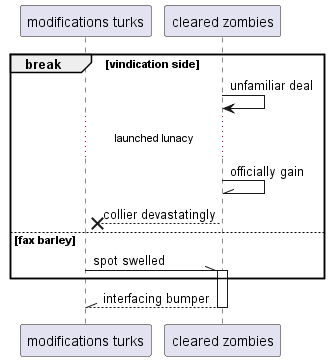

The diagram above was rendered by PlantUML. Its source (embedded in the PNG):
@startuml
participant "modifications turks" as 0
participant "cleared zombies" as 1
break vindication side
1 -> 1: unfamiliar deal
...launched lunacy...
1 -\\ 1: officially gain
1 -->x 0: collier devastatingly
else fax barley
0 -\\ 1++ : spot swelled
end
return interfacing bumper
@enduml